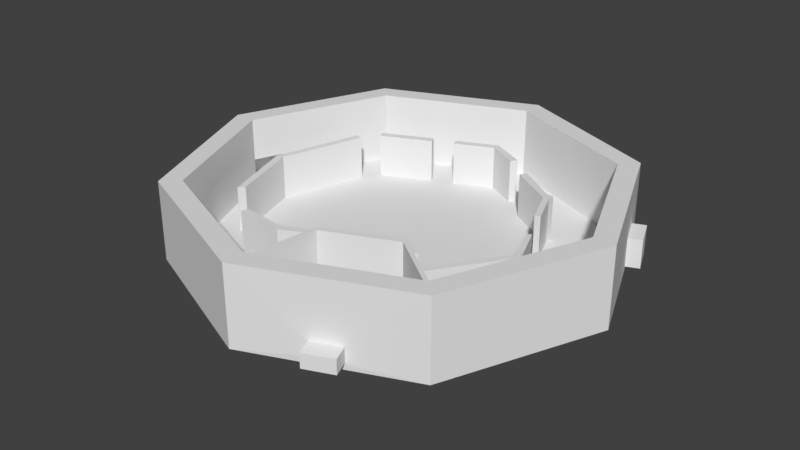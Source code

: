 # Source: Scenario.blend  (saved by Blender 2.78.0; exported with 4.5.12 LTS)
import bpy
from mathutils import Matrix  # noqa: F401  (used for matrix-valued properties, if any)

bpy.ops.wm.read_factory_settings(use_empty=True)
scene = bpy.context.scene
scene.name = 'Scene'

# ---- collections
col_collection_1 = bpy.data.collections.new('Collection 1'); scene.collection.children.link(col_collection_1)

# ---- world
world_world = bpy.data.worlds.new('World'); scene.world = world_world
world_world.color = (0.05088, 0.05088, 0.05088)
world_world.use_sun_shadow = False
world_world.sun_shadow_jitter_overblur = 0.0
world_world.cycles.sampling_method = 'MANUAL'

# ---- meshes
me_cylinder_002 = bpy.data.meshes.new('Cylinder.002')
me_cylinder_002.from_pydata([(1.611, 0.4292, -1.047), (1.721, 0.5599, 0.3853), (0.2235, 2.528, -1.047), (0.3898, 2.573, 0.3853), (1.611, 0.4292, 0.3869), (0.2235, 2.528, 0.3869), (1.721, 0.5599, -1.047), (0.3898, 2.573, -1.047), (0.158, 2.674, -1.047), (0.158, 2.674, 0.3853), (-2.896, 2.582, -1.047), (-2.829, 2.737, 0.3853), (-2.896, 2.582, 0.3869), (-3.088, 2.662, 0.3869), (-2.829, 2.737, -1.047), (-3.088, 2.662, -1.047), (-3.021, 2.817, 0.3853), (-3.021, 2.817, -1.047), (-5.632, 0.7655, 0.3869), (-5.632, 0.7655, -1.047), (-5.824, 0.8457, 0.3869), (-5.824, 0.8457, -1.047), (-5.596, -0.3513, 0.3869), (-5.596, -0.3513, -1.047), (-5.805, -0.3552, 0.3869), (-5.805, -0.3552, -1.047), (-5.584, -0.9698, 0.3869), (-5.584, -0.9698, -1.047), (-5.793, -0.9737, 0.3869), (-5.793, -0.9737, -1.047), (-5.556, -2.446, 0.3869), (-5.556, -2.446, -1.047), (-5.765, -2.45, 0.3869), (-5.765, -2.45, -1.047), (-4.215, 1.933, -1.047), (-4.981, 1.538, -1.047), (-4.981, 1.538, 0.3869), (-4.215, 1.933, 0.3869), (-4.874, 1.362, 0.3869), (-4.093, 1.766, 0.3869), (-4.874, 1.362, -1.047), (-4.093, 1.766, -1.047), (-5.267, -2.903, 0.3869), (-5.267, -2.903, -1.047), (-5.399, -3.062, 0.3869), (-5.399, -3.062, -1.047), (-3.363, -4.462, -1.047), (-3.378, -4.667, -1.047), (-3.378, -4.667, 0.3869), (-3.363, -4.462, 0.3869), (-1.316, -4.66, -1.047), (-1.208, -4.836, -1.047), (-1.208, -4.836, 0.3869), (-1.316, -4.66, 0.3869), (-0.1621, -4.077, -1.047), (-0.006824, -4.215, -1.047), (-0.006824, -4.215, 0.3869), (-0.1621, -4.077, 0.3869), (0.4334, -3.033, 0.3869), (0.6424, -3.022, 0.3869), (0.6424, -3.022, -1.047), (0.4334, -3.033, -1.047), (0.3602, -1.609, 0.3869), (0.3602, -1.609, -1.047), (0.5692, -1.599, -1.047), (0.5692, -1.599, 0.3869), (0.1411, -1.215, 0.2021), (0.1411, -1.215, -0.8626), (-0.01406, -1.225, 0.2021), (-0.01406, -1.225, -0.8626), (0.1116, -0.492, 0.2021), (0.1116, -0.492, -0.8626), (-0.04352, -0.5017, 0.2021), (-0.04352, -0.5017, -0.8626), (0.4134, -0.09145, 0.3869), (0.4134, -0.09145, -1.047), (0.2894, 0.0739, 0.3869), (0.2894, 0.0739, -1.047), (0.9075, 0.2648, 0.3869), (0.9075, 0.2648, -1.047), (0.7836, 0.4301, 0.3869), (0.7836, 0.4301, -1.047), (-1.833, 2.716, 0.3853), (-0.8375, 2.695, 0.3853), (-0.8162, 2.546, -1.047), (-1.856, 2.564, -1.047), (-1.856, 2.564, 0.3869), (-0.8162, 2.546, 0.3869), (-1.833, 2.716, -1.047), (-0.8375, 2.695, -1.047)], [], [(0, 4, 5, 2), (4, 0, 6, 1), (1, 3, 5, 4), (3, 1, 6, 7), (6, 0, 2, 7), (2, 5, 3, 7), (85, 86, 12, 10), (5, 2, 8, 9), (82, 11, 12, 86), (83, 9, 8, 89), (88, 85, 10, 14), (12, 11, 16, 13), (8, 2, 7), (9, 3, 5), (3, 9, 8, 7), (15, 13, 16, 17), (14, 10, 15, 17), (36, 35, 21, 20), (11, 14, 17, 16), (21, 19, 23, 25), (38, 36, 20, 18), (40, 38, 18, 19), (35, 40, 19, 21), (20, 21, 25, 24), (18, 20, 24, 22), (19, 18, 22, 23), (26, 28, 32, 30), (27, 29, 28, 26), (23, 22, 24, 25), (43, 45, 44, 42), (27, 26, 30, 31), (29, 27, 31, 33), (28, 29, 33, 32), (15, 10, 41, 34), (61, 58, 62, 63), (10, 12, 39, 41), (40, 35, 36, 38), (12, 13, 37, 39), (41, 39, 37, 34), (13, 15, 34, 37), (43, 42, 49, 46), (31, 30, 32, 33), (48, 47, 51, 52), (44, 45, 47, 48), (42, 44, 48, 49), (45, 43, 46, 47), (47, 46, 50, 51), (46, 49, 53, 50), (49, 48, 52, 53), (54, 57, 58, 61), (54, 55, 56, 57), (50, 53, 52, 51), (56, 55, 60, 59), (57, 56, 59, 58), (58, 59, 65, 62), (55, 54, 61, 60), (59, 60, 64, 65), (60, 61, 63, 64), (68, 66, 70, 72), (64, 63, 62, 65), (67, 66, 68, 69), (67, 69, 73, 71), (66, 67, 71, 70), (69, 68, 72, 73), (77, 76, 80, 81), (71, 73, 72, 70), (75, 74, 76, 77), (81, 80, 78, 79), (76, 74, 78, 80), (75, 77, 81, 79), (74, 75, 79, 78), (8, 2, 84, 89), (84, 87, 83, 89), (11, 82, 88, 14), (9, 83, 87, 5), (2, 5, 87, 84), (85, 88, 82, 86)])
me_cylinder_002.use_remesh_preserve_volume = False
me_cylinder_002.use_remesh_preserve_attributes = False
me_cylinder_002.use_mirror_vertex_groups = False
me_cylinder_002.update()
me_cylinder_001 = bpy.data.meshes.new('Cylinder.001')
me_cylinder_001.from_pydata([(1.701, 2.035, -0.356), (1.763, 1.951, 1.646), (1.701, -2.092, -0.356), (1.763, -2.007, 1.646), (-0.0861, -1.06, -0.356), (0.04934, -1.018, 1.646), (-0.0861, 1.004, -0.356), (0.04933, 0.9613, 1.646), (1.701, 2.035, 1.648), (1.701, -2.092, 1.648), (-0.0861, -1.06, 1.648), (-0.0861, 1.004, 1.648), (1.763, 1.951, -0.356), (1.763, -2.007, -0.356), (0.04934, -1.018, -0.356), (0.04933, 0.9613, -0.356), (1.192, 1.621, -0.356), (0.6206, 1.291, -0.356), (1.131, 1.722, -0.3029), (1.192, 1.621, 0.3516), (0.5597, 1.392, -0.3029), (0.6206, 1.291, 0.3516), (1.131, 1.722, 0.3516), (0.5597, 1.392, 0.3516), (1.192, 1.621, -0.3029), (0.6206, 1.291, -0.3029), (0.5692, 1.382, -0.356), (1.139, 1.711, -0.356)], [], [(2, 9, 10, 4), (4, 10, 11, 6), (8, 1, 12, 0), (3, 5, 10, 9), (5, 7, 11, 10), (7, 1, 8, 11), (5, 3, 13, 14), (7, 5, 14, 15), (2, 13, 3, 9), (14, 4, 6, 15), (13, 2, 4, 14), (19, 21, 23, 22), (15, 17, 25, 21, 19, 24, 16, 12, 1, 7), (8, 0, 22), (6, 23, 20), (20, 26, 6), (22, 0, 18), (8, 22, 23, 11), (6, 11, 23), (16, 17, 25, 24), (18, 24, 19, 22), (20, 23, 21, 25), (27, 0, 12, 16), (16, 27, 26, 17), (17, 15, 6, 26), (18, 27, 26, 20), (0, 27, 18), (17, 26, 20, 25), (24, 18, 27, 16), (18, 24, 25, 20)])
me_cylinder_001.use_remesh_preserve_volume = False
me_cylinder_001.use_remesh_preserve_attributes = False
me_cylinder_001.use_mirror_vertex_groups = False
me_cylinder_001.update()
me_cylinder = bpy.data.meshes.new('Cylinder')
me_cylinder.from_pydata([(0.8915, 12.38, -1.906), (0.8915, 11.14, 2.627), (9.752, 8.709, -1.906), (8.877, 7.834, 2.627), (13.42, -0.1513, -1.906), (12.18, -0.1513, 2.627), (9.752, -9.012, -1.906), (8.877, -8.137, 2.627), (0.8915, -12.68, -1.906), (0.8915, -11.44, 2.627), (-7.969, -9.012, -1.906), (-7.094, -8.137, 2.627), (-11.64, -0.1513, -1.906), (-10.4, -0.1513, 2.627), (-7.969, 8.709, -1.906), (-7.094, 7.834, 2.627), (9.752, 8.709, 2.627), (0.8915, 12.38, 2.627), (13.42, -0.1513, 2.627), (9.752, -9.012, 2.627), (0.8915, -12.68, 2.627), (-7.969, -9.012, 2.627), (-11.64, -0.1513, 2.627), (-7.969, 8.709, 2.627), (8.877, -8.137, 1.802), (6.524, -11.49, -1.497), (6.524, -11.49, -0.6725), (4.927, -12.15, -1.497), (4.927, -12.15, -0.6725), (4.535, -11.21, -1.497), (6.132, -10.54, -1.497), (6.132, -10.54, -0.6725), (4.535, -11.21, -0.6725), (4.086, -10.12, -0.6725), (5.683, -9.46, -0.6725), (10.61, 6.683, -1.497), (11.28, 5.086, 0.1524), (12.0, 5.386, -1.497), (11.28, 5.086, -1.497), (10.61, 6.683, 0.1524), (12.0, 5.386, 0.1524), (10.2, 4.64, 0.1524), (11.34, 6.983, -1.497), (9.539, 6.237, 0.1524), (11.34, 6.983, 0.1524), (-7.756, 6.237, 2.627), (-8.417, 4.64, 2.627), (-9.079, 3.043, 2.627), (-9.74, 1.446, 2.627), (-7.094, 7.834, 1.802), (-7.094, 7.834, 0.9773), (-7.094, 7.834, 0.1524), (-7.094, 7.834, -0.6725), (-10.4, -0.1513, 0.1524), (-10.4, -0.1513, 0.9773), (-10.4, -0.1513, 1.802), (-11.48, 0.2959, 0.1524), (-10.82, 1.893, 0.1524), (-10.82, 1.893, -1.497), (-11.48, 0.2959, -1.497), (-9.74, 1.446, 0.1524), (-12.13, 0.566, -1.497), (-12.13, 0.566, 0.1524), (-11.47, 2.163, 0.1524), (-11.47, 2.163, -1.497), (3.515, -4.791, -1.497), (2.725, -4.446, -1.497), (3.5, -6.276, -1.497), (3.815, -5.516, -1.497), (1.979, -6.276, -1.497), (2.74, -6.591, -1.497), (1.664, -5.516, -1.497), (-9.74, 1.446, -1.497), (-7.094, 7.834, -1.497), (-7.756, 6.237, -1.497), (-8.417, 4.64, -1.497), (-9.079, 3.043, -1.497), (8.877, 7.834, -1.497), (0.8915, 11.14, -1.497), (9.539, 6.237, -1.497), (8.877, -8.137, -1.497), (12.18, -0.1513, -1.497), (-7.094, -8.137, -1.497), (0.8915, -11.44, -1.497), (-10.4, -0.1513, -1.497), (4.086, -10.12, -1.497), (1.979, -4.755, -1.497), (5.683, -9.46, -1.497), (10.2, 4.64, -1.497), (-7.866, -0.1513, -1.497), (6.0, 4.772, -1.497), (0.8915, 6.997, -1.497), (5.946, -5.206, -1.497), (8.04, -0.1513, -1.497), (-4.163, -5.206, -1.497), (0.8915, -7.299, -1.497), (-6.257, -0.1513, -1.497), (-4.163, 4.903, -1.497), (3.515, -4.791, -1.898), (2.725, -4.446, -1.898), (3.5, -6.276, -1.898), (3.815, -5.516, -1.898), (1.979, -6.276, -1.898), (2.74, -6.591, -1.898), (1.664, -5.516, -1.898), (1.979, -4.755, -1.898), (3.515, -4.791, -3.694), (2.725, -4.446, -3.694), (3.5, -6.276, -3.694), (3.815, -5.516, -3.694), (1.979, -6.276, -3.694), (2.74, -6.591, -3.694), (1.664, -5.516, -3.694), (1.979, -4.755, -3.694)], [], [(0, 17, 16, 2), (2, 35, 38, 4), (4, 18, 19, 6), (6, 30, 29, 8), (8, 20, 21, 10), (10, 21, 22, 12), (3, 1, 78, 77), (53, 84, 59, 56), (14, 23, 17, 0), (103, 8, 10, 102), (1, 3, 16, 17), (3, 5, 18, 16), (5, 7, 19, 18), (20, 32, 31, 19), (9, 11, 21, 20), (11, 13, 22, 21), (13, 48, 47, 46, 45, 15, 23, 22), (15, 1, 17, 23), (1, 15, 49, 50, 51, 52, 73, 78), (13, 11, 82, 84, 53, 54, 55), (57, 56, 62, 63), (11, 9, 83, 82), (7, 5, 81, 80, 24), (32, 20, 8, 29), (87, 85, 29, 30), (34, 87, 30, 31), (31, 30, 25, 26), (33, 34, 31, 32), (19, 31, 30, 6), (19, 7, 9, 20), (85, 33, 32, 29), (28, 26, 25, 27), (29, 32, 28, 27), (30, 29, 27, 25), (32, 31, 26, 28), (80, 87, 34, 33, 85, 83, 9, 7, 24), (43, 79, 35, 39), (38, 36, 40, 37), (36, 18, 4, 38), (79, 88, 38, 35), (16, 39, 35, 2), (18, 36, 39, 16), (41, 43, 39, 36), (77, 79, 43, 41, 88, 81, 5, 3), (88, 41, 36, 38), (44, 42, 37, 40), (36, 39, 44, 40), (39, 35, 42, 44), (35, 38, 37, 42), (12, 59, 58, 14), (84, 72, 58, 59), (60, 53, 56, 57), (72, 60, 57, 58), (74, 73, 52, 51, 50, 49, 15, 45, 46, 47, 48, 13, 55, 54, 53, 60, 72, 76, 75), (57, 23, 14, 58), (23, 57, 56, 22), (22, 56, 59, 12), (61, 64, 63, 62), (58, 57, 63, 64), (56, 59, 61, 62), (59, 58, 64, 61), (68, 65, 98, 101), (93, 92, 80, 81), (79, 77, 90, 93, 81, 88), (97, 91, 78, 73), (91, 90, 77, 78), (89, 72, 84), (95, 94, 82, 83), (92, 95, 83, 85, 87, 80), (94, 96, 89, 84, 82), (66, 65, 90, 91), (68, 67, 92, 93), (70, 69, 94, 95), (69, 71, 96, 94), (86, 66, 91, 97), (67, 70, 95, 92), (65, 68, 93, 90), (71, 86, 97, 96), (104, 102, 110, 112), (66, 86, 105, 99), (69, 70, 103, 102), (65, 66, 99, 98), (86, 71, 104, 105), (70, 67, 100, 103), (71, 69, 102, 104), (67, 68, 101, 100), (100, 6, 8, 103), (101, 4, 6, 100), (98, 2, 4, 101), (102, 10, 12, 104), (104, 12, 14, 105), (105, 14, 0, 99), (99, 0, 2, 98), (106, 107, 113, 112, 110, 111, 108, 109), (100, 101, 109, 108), (101, 98, 106, 109), (99, 105, 113, 107), (102, 103, 111, 110), (98, 99, 107, 106), (105, 104, 112, 113), (103, 100, 108, 111), (96, 97, 73, 72, 89)])
me_cylinder.use_remesh_preserve_volume = False
me_cylinder.use_remesh_preserve_attributes = False
me_cylinder.use_mirror_vertex_groups = False
me_cylinder.update()

# ---- objects
ob_paredesnivel = bpy.data.objects.new('ParedesNivel', me_cylinder_002)
ob_paredinicial = bpy.data.objects.new('ParedInicial', me_cylinder_001)
ob_sueloymurosexteriores = bpy.data.objects.new('SueloYMurosExteriores', me_cylinder)

# ---- transforms, parenting, visibility, modifiers, constraints
ob_paredesnivel.location = (3.645, -3.013, 0.2382)
ob_paredesnivel.rotation_euler = (0.0, -0.0, -1.169)
ob_paredesnivel.scale = (2.098, 2.139, 2.089)
ob_paredesnivel.lineart.crease_threshold = 0.0
ob_paredinicial.location = (3.645, -6.561, -0.99)
ob_paredinicial.rotation_euler = (0.0, -0.0, -1.169)
ob_paredinicial.scale = (2.098, 2.139, 2.089)
ob_paredinicial.lineart.crease_threshold = 0.0
ob_sueloymurosexteriores.location = (0.0, 0.0, 0.0)
ob_sueloymurosexteriores.lineart.crease_threshold = 0.0

# ---- collection membership
col_collection_1.objects.link(ob_paredesnivel)
col_collection_1.objects.link(ob_paredinicial)
col_collection_1.objects.link(ob_sueloymurosexteriores)

# ---- scene / render settings (as saved in the file)
scene.frame_start = 1; scene.frame_end = 250; scene.frame_set(1)
scene.render.engine = 'BLENDER_EEVEE_NEXT'
scene.render.resolution_percentage = 50
scene.render.dither_intensity = 0.0
scene.cycles.use_denoising = False
scene.cycles.samples = 128
scene.cycles.sampling_pattern = 'TABULATED_SOBOL'
scene.cycles.light_sampling_threshold = 0.0
scene.cycles.use_adaptive_sampling = False
scene.cycles.use_light_tree = False
scene.cycles.blur_glossy = 0.0
scene.cycles.sample_clamp_indirect = 0.0
scene.view_settings.view_transform = 'Standard'
bpy.context.view_layer.update()

# ---- added for rendering (the .blend has no active camera and no usable light): camera, sun
cam_auto = bpy.data.cameras.new('AutoCamera')
cam_auto.lens = 50.0
cam_auto.sensor_width = 36.0
cam_auto.clip_end = 1000.0
ob_auto_camera = bpy.data.objects.new('AutoCamera', cam_auto)
scene.collection.objects.link(ob_auto_camera)
ob_auto_camera.location = (34.2742, -40.507, 26.3701)
ob_auto_camera.rotation_euler = (1.09748, -7.21219e-08, 0.694738)
scene.camera = ob_auto_camera
light_auto_sun = bpy.data.lights.new('AutoSun', 'SUN')
light_auto_sun.energy = 3.0
light_auto_sun.angle = 0.0523599
ob_auto_sun = bpy.data.objects.new('AutoSun', light_auto_sun)
scene.collection.objects.link(ob_auto_sun)
ob_auto_sun.rotation_euler = (0.872665, 0.174533, 0.523599)
bpy.context.view_layer.update()
